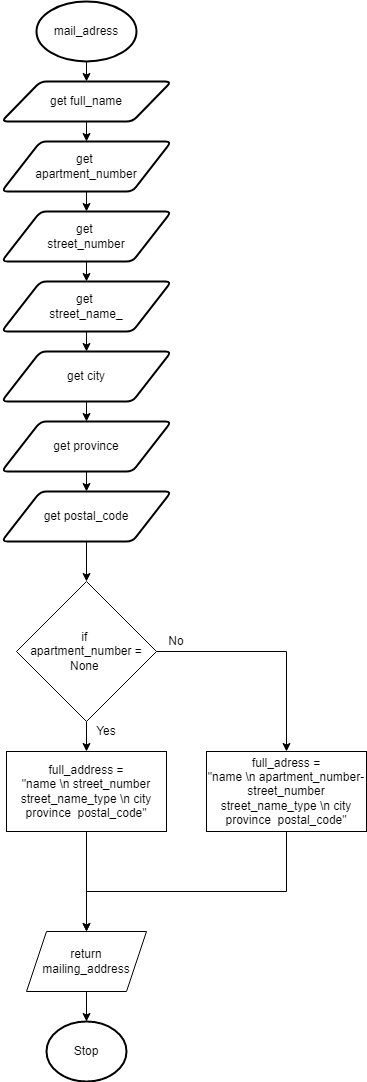

The diagram above was exported from draw.io. Its source (the exported page's mxGraphModel, read from the mxfile embedded in the PNG):
<mxGraphModel dx="1074" dy="755" grid="1" gridSize="10" guides="1" tooltips="1" connect="1" arrows="1" fold="1" page="1" pageScale="1" pageWidth="827" pageHeight="1169" math="0" shadow="0">
  <root>
    <mxCell id="0" />
    <mxCell id="1" parent="0" />
    <mxCell id="17" style="edgeStyle=none;html=1;exitX=0.5;exitY=1;exitDx=0;exitDy=0;exitPerimeter=0;entryX=0.5;entryY=0;entryDx=0;entryDy=0;" parent="1" source="18" target="20" edge="1">
      <mxGeometry relative="1" as="geometry" />
    </mxCell>
    <mxCell id="18" value="mail_adress" style="strokeWidth=2;html=1;shape=mxgraph.flowchart.start_1;whiteSpace=wrap;" parent="1" vertex="1">
      <mxGeometry x="80" y="20" width="100" height="60" as="geometry" />
    </mxCell>
    <mxCell id="19" style="edgeStyle=none;html=1;exitX=0.5;exitY=1;exitDx=0;exitDy=0;entryX=0.5;entryY=0;entryDx=0;entryDy=0;" parent="1" source="20" target="26" edge="1">
      <mxGeometry relative="1" as="geometry" />
    </mxCell>
    <mxCell id="20" value="get full_name" style="shape=parallelogram;html=1;strokeWidth=2;perimeter=parallelogramPerimeter;whiteSpace=wrap;rounded=1;arcSize=12;size=0.23;" parent="1" vertex="1">
      <mxGeometry x="45" y="100" width="170" height="40" as="geometry" />
    </mxCell>
    <mxCell id="21" value="Stop" style="strokeWidth=2;html=1;shape=mxgraph.flowchart.start_1;whiteSpace=wrap;" parent="1" vertex="1">
      <mxGeometry x="90" y="1040" width="80" height="60" as="geometry" />
    </mxCell>
    <mxCell id="22" style="edgeStyle=none;rounded=0;html=1;exitX=1;exitY=0.5;exitDx=0;exitDy=0;entryX=0.5;entryY=0;entryDx=0;entryDy=0;" parent="1" source="24" edge="1">
      <mxGeometry relative="1" as="geometry">
        <mxPoint x="330" y="770" as="targetPoint" />
        <Array as="points">
          <mxPoint x="330" y="670" />
        </Array>
      </mxGeometry>
    </mxCell>
    <mxCell id="23" style="edgeStyle=none;rounded=0;html=1;exitX=0.5;exitY=1;exitDx=0;exitDy=0;entryX=0.5;entryY=0;entryDx=0;entryDy=0;" parent="1" source="24" edge="1">
      <mxGeometry relative="1" as="geometry">
        <mxPoint x="130" y="770" as="targetPoint" />
      </mxGeometry>
    </mxCell>
    <mxCell id="24" value="if &lt;br&gt;apartment_number = None&amp;nbsp;" style="rhombus;whiteSpace=wrap;html=1;" parent="1" vertex="1">
      <mxGeometry x="60" y="600" width="140" height="140" as="geometry" />
    </mxCell>
    <mxCell id="25" style="edgeStyle=none;html=1;exitX=0.5;exitY=1;exitDx=0;exitDy=0;entryX=0.5;entryY=0;entryDx=0;entryDy=0;" parent="1" source="26" target="28" edge="1">
      <mxGeometry relative="1" as="geometry" />
    </mxCell>
    <mxCell id="26" value="get &lt;br&gt;apartment_number" style="shape=parallelogram;html=1;strokeWidth=2;perimeter=parallelogramPerimeter;whiteSpace=wrap;rounded=1;arcSize=12;size=0.23;" parent="1" vertex="1">
      <mxGeometry x="45" y="160" width="170" height="50" as="geometry" />
    </mxCell>
    <mxCell id="27" style="edgeStyle=none;html=1;exitX=0.5;exitY=1;exitDx=0;exitDy=0;entryX=0.5;entryY=0;entryDx=0;entryDy=0;" parent="1" source="28" target="30" edge="1">
      <mxGeometry relative="1" as="geometry" />
    </mxCell>
    <mxCell id="28" value="get &lt;br&gt;street_number" style="shape=parallelogram;html=1;strokeWidth=2;perimeter=parallelogramPerimeter;whiteSpace=wrap;rounded=1;arcSize=12;size=0.23;" parent="1" vertex="1">
      <mxGeometry x="45" y="230" width="170" height="50" as="geometry" />
    </mxCell>
    <mxCell id="29" style="edgeStyle=none;html=1;exitX=0.5;exitY=1;exitDx=0;exitDy=0;entryX=0.5;entryY=0;entryDx=0;entryDy=0;" parent="1" source="30" target="32" edge="1">
      <mxGeometry relative="1" as="geometry" />
    </mxCell>
    <mxCell id="30" value="get &lt;br&gt;street_name_" style="shape=parallelogram;html=1;strokeWidth=2;perimeter=parallelogramPerimeter;whiteSpace=wrap;rounded=1;arcSize=12;size=0.23;" parent="1" vertex="1">
      <mxGeometry x="45" y="300" width="170" height="50" as="geometry" />
    </mxCell>
    <mxCell id="31" style="edgeStyle=none;html=1;exitX=0.5;exitY=1;exitDx=0;exitDy=0;entryX=0.5;entryY=0;entryDx=0;entryDy=0;" parent="1" source="32" target="34" edge="1">
      <mxGeometry relative="1" as="geometry" />
    </mxCell>
    <mxCell id="32" value="get city" style="shape=parallelogram;html=1;strokeWidth=2;perimeter=parallelogramPerimeter;whiteSpace=wrap;rounded=1;arcSize=12;size=0.23;" parent="1" vertex="1">
      <mxGeometry x="45" y="370" width="170" height="50" as="geometry" />
    </mxCell>
    <mxCell id="33" style="edgeStyle=none;html=1;exitX=0.5;exitY=1;exitDx=0;exitDy=0;entryX=0.5;entryY=0;entryDx=0;entryDy=0;" parent="1" source="34" target="36" edge="1">
      <mxGeometry relative="1" as="geometry" />
    </mxCell>
    <mxCell id="34" value="get province" style="shape=parallelogram;html=1;strokeWidth=2;perimeter=parallelogramPerimeter;whiteSpace=wrap;rounded=1;arcSize=12;size=0.23;" parent="1" vertex="1">
      <mxGeometry x="45" y="440" width="170" height="50" as="geometry" />
    </mxCell>
    <mxCell id="46" style="edgeStyle=none;html=1;exitX=0.5;exitY=1;exitDx=0;exitDy=0;entryX=0.5;entryY=0;entryDx=0;entryDy=0;" parent="1" source="36" target="24" edge="1">
      <mxGeometry relative="1" as="geometry" />
    </mxCell>
    <mxCell id="36" value="get postal_code" style="shape=parallelogram;html=1;strokeWidth=2;perimeter=parallelogramPerimeter;whiteSpace=wrap;rounded=1;arcSize=12;size=0.23;" parent="1" vertex="1">
      <mxGeometry x="45" y="510" width="170" height="50" as="geometry" />
    </mxCell>
    <mxCell id="37" value="Yes" style="text;html=1;strokeColor=none;fillColor=none;align=center;verticalAlign=middle;whiteSpace=wrap;rounded=0;" parent="1" vertex="1">
      <mxGeometry x="130" y="740" width="40" height="20" as="geometry" />
    </mxCell>
    <mxCell id="38" value="No" style="text;html=1;strokeColor=none;fillColor=none;align=center;verticalAlign=middle;whiteSpace=wrap;rounded=0;" parent="1" vertex="1">
      <mxGeometry x="200" y="650" width="40" height="20" as="geometry" />
    </mxCell>
    <mxCell id="39" style="edgeStyle=none;rounded=0;html=1;exitX=0.5;exitY=1;exitDx=0;exitDy=0;" parent="1" source="40" edge="1">
      <mxGeometry relative="1" as="geometry">
        <mxPoint x="130" y="950" as="targetPoint" />
        <Array as="points">
          <mxPoint x="130" y="910" />
        </Array>
      </mxGeometry>
    </mxCell>
    <mxCell id="40" value="&lt;span&gt;full_address =&lt;/span&gt;&lt;br&gt;&lt;span&gt;&quot;name \n street_number street_name_type \n city province&amp;nbsp; postal_code&quot;&lt;/span&gt;" style="rounded=0;whiteSpace=wrap;html=1;" parent="1" vertex="1">
      <mxGeometry x="50" y="770" width="160" height="80" as="geometry" />
    </mxCell>
    <mxCell id="41" style="edgeStyle=none;rounded=0;html=1;exitX=0.5;exitY=1;exitDx=0;exitDy=0;" parent="1" source="42" edge="1">
      <mxGeometry relative="1" as="geometry">
        <mxPoint x="130" y="950" as="targetPoint" />
        <Array as="points">
          <mxPoint x="330" y="910" />
          <mxPoint x="130" y="910" />
        </Array>
      </mxGeometry>
    </mxCell>
    <mxCell id="42" value="full_adress =&lt;br&gt;&quot;name \n apartment_number- street_number&lt;br&gt;street_name_type \n city province&amp;nbsp; postal_code&quot;" style="rounded=0;whiteSpace=wrap;html=1;" parent="1" vertex="1">
      <mxGeometry x="250" y="770" width="160" height="80" as="geometry" />
    </mxCell>
    <mxCell id="43" style="edgeStyle=none;rounded=0;html=1;exitX=0.5;exitY=1;exitDx=0;exitDy=0;entryX=0.5;entryY=0;entryDx=0;entryDy=0;entryPerimeter=0;" parent="1" source="44" target="21" edge="1">
      <mxGeometry relative="1" as="geometry" />
    </mxCell>
    <mxCell id="44" value="return mailing_address" style="shape=parallelogram;perimeter=parallelogramPerimeter;whiteSpace=wrap;html=1;fixedSize=1;" parent="1" vertex="1">
      <mxGeometry x="70" y="950" width="120" height="60" as="geometry" />
    </mxCell>
  </root>
</mxGraphModel>